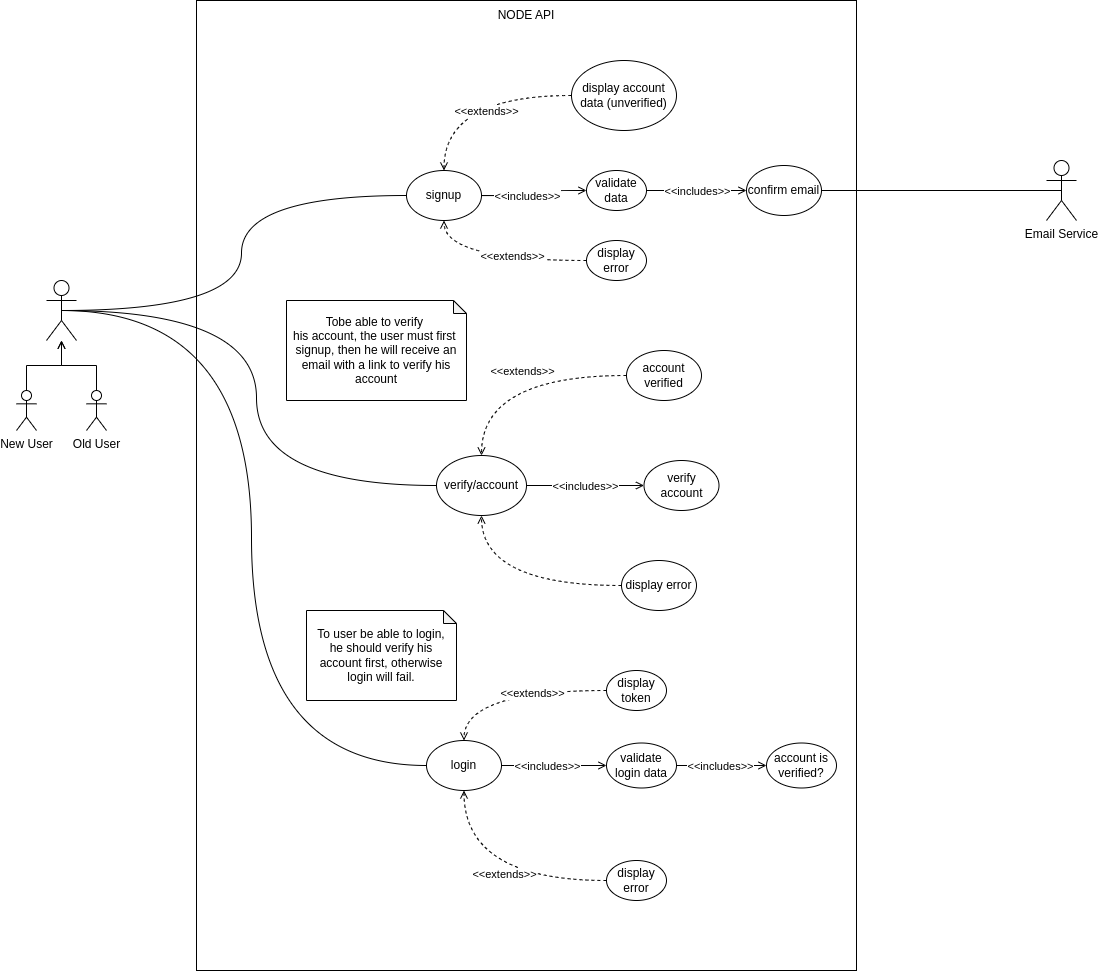

The diagram above was exported from draw.io. Its source (the exported page's mxGraphModel, read from the mxfile embedded in the PNG):
<mxGraphModel dx="1434" dy="781" grid="1" gridSize="10" guides="1" tooltips="1" connect="1" arrows="1" fold="1" page="1" pageScale="1" pageWidth="850" pageHeight="1100" math="0" shadow="0">
  <root>
    <mxCell id="0" />
    <mxCell id="1" parent="0" />
    <mxCell id="s0QtwD_j4Ik0lY6Wr4WI-43" value="" style="rounded=0;whiteSpace=wrap;html=1;fillColor=none;" parent="1" vertex="1">
      <mxGeometry x="200" y="110" width="660" height="970" as="geometry" />
    </mxCell>
    <mxCell id="s0QtwD_j4Ik0lY6Wr4WI-6" style="edgeStyle=orthogonalEdgeStyle;orthogonalLoop=1;jettySize=auto;html=1;exitX=0.5;exitY=0.5;exitDx=0;exitDy=0;exitPerimeter=0;entryX=0;entryY=0.5;entryDx=0;entryDy=0;curved=1;endArrow=none;endFill=0;" parent="1" source="s0QtwD_j4Ik0lY6Wr4WI-1" target="s0QtwD_j4Ik0lY6Wr4WI-4" edge="1">
      <mxGeometry relative="1" as="geometry" />
    </mxCell>
    <mxCell id="s0QtwD_j4Ik0lY6Wr4WI-7" style="edgeStyle=orthogonalEdgeStyle;orthogonalLoop=1;jettySize=auto;html=1;exitX=0.5;exitY=0.5;exitDx=0;exitDy=0;exitPerimeter=0;entryX=0;entryY=0.5;entryDx=0;entryDy=0;curved=1;endArrow=none;endFill=0;" parent="1" source="s0QtwD_j4Ik0lY6Wr4WI-1" target="s0QtwD_j4Ik0lY6Wr4WI-3" edge="1">
      <mxGeometry relative="1" as="geometry" />
    </mxCell>
    <mxCell id="AEMXCCEvDtGOl4y3FAUZ-6" style="edgeStyle=orthogonalEdgeStyle;orthogonalLoop=1;jettySize=auto;html=1;exitX=0.5;exitY=0.5;exitDx=0;exitDy=0;exitPerimeter=0;entryX=0;entryY=0.5;entryDx=0;entryDy=0;curved=1;endArrow=none;endFill=0;" edge="1" parent="1" source="s0QtwD_j4Ik0lY6Wr4WI-1" target="AEMXCCEvDtGOl4y3FAUZ-4">
      <mxGeometry relative="1" as="geometry" />
    </mxCell>
    <mxCell id="s0QtwD_j4Ik0lY6Wr4WI-1" value="" style="shape=umlActor;verticalLabelPosition=bottom;verticalAlign=top;html=1;outlineConnect=0;" parent="1" vertex="1">
      <mxGeometry x="50" y="390" width="30" height="60" as="geometry" />
    </mxCell>
    <mxCell id="s0QtwD_j4Ik0lY6Wr4WI-14" style="edgeStyle=orthogonalEdgeStyle;orthogonalLoop=1;jettySize=auto;html=1;exitX=1;exitY=0.5;exitDx=0;exitDy=0;entryX=0;entryY=0.5;entryDx=0;entryDy=0;curved=1;endArrow=open;endFill=0;" parent="1" source="s0QtwD_j4Ik0lY6Wr4WI-3" target="s0QtwD_j4Ik0lY6Wr4WI-9" edge="1">
      <mxGeometry relative="1" as="geometry" />
    </mxCell>
    <mxCell id="s0QtwD_j4Ik0lY6Wr4WI-19" value="&amp;lt;&amp;lt;includes&amp;gt;&amp;gt;" style="edgeLabel;html=1;align=center;verticalAlign=middle;resizable=0;points=[];" parent="s0QtwD_j4Ik0lY6Wr4WI-14" vertex="1" connectable="0">
      <mxGeometry x="0.15" y="-4" relative="1" as="geometry">
        <mxPoint x="-13" y="1" as="offset" />
      </mxGeometry>
    </mxCell>
    <mxCell id="s0QtwD_j4Ik0lY6Wr4WI-21" style="edgeStyle=orthogonalEdgeStyle;orthogonalLoop=1;jettySize=auto;html=1;exitX=1;exitY=0.5;exitDx=0;exitDy=0;entryX=0;entryY=0.5;entryDx=0;entryDy=0;dashed=1;endArrow=none;endFill=0;curved=1;strokeColor=none;startArrow=classic;startFill=1;" parent="1" source="s0QtwD_j4Ik0lY6Wr4WI-3" target="s0QtwD_j4Ik0lY6Wr4WI-20" edge="1">
      <mxGeometry relative="1" as="geometry" />
    </mxCell>
    <mxCell id="s0QtwD_j4Ik0lY6Wr4WI-3" value="signup" style="ellipse;whiteSpace=wrap;html=1;" parent="1" vertex="1">
      <mxGeometry x="410" y="280" width="75" height="50" as="geometry" />
    </mxCell>
    <mxCell id="s0QtwD_j4Ik0lY6Wr4WI-32" style="edgeStyle=orthogonalEdgeStyle;orthogonalLoop=1;jettySize=auto;html=1;exitX=1;exitY=0.5;exitDx=0;exitDy=0;entryX=0;entryY=0.5;entryDx=0;entryDy=0;curved=1;endArrow=open;endFill=0;" parent="1" source="s0QtwD_j4Ik0lY6Wr4WI-4" target="s0QtwD_j4Ik0lY6Wr4WI-27" edge="1">
      <mxGeometry relative="1" as="geometry" />
    </mxCell>
    <mxCell id="s0QtwD_j4Ik0lY6Wr4WI-36" value="&amp;lt;&amp;lt;includes&amp;gt;&amp;gt;" style="edgeLabel;html=1;align=center;verticalAlign=middle;resizable=0;points=[];" parent="s0QtwD_j4Ik0lY6Wr4WI-32" vertex="1" connectable="0">
      <mxGeometry x="-0.2632" y="-3" relative="1" as="geometry">
        <mxPoint x="6" y="-3" as="offset" />
      </mxGeometry>
    </mxCell>
    <mxCell id="s0QtwD_j4Ik0lY6Wr4WI-4" value="login" style="ellipse;whiteSpace=wrap;html=1;" parent="1" vertex="1">
      <mxGeometry x="430" y="850" width="75" height="50" as="geometry" />
    </mxCell>
    <mxCell id="s0QtwD_j4Ik0lY6Wr4WI-47" style="edgeStyle=orthogonalEdgeStyle;orthogonalLoop=1;jettySize=auto;html=1;exitX=1;exitY=0.5;exitDx=0;exitDy=0;curved=1;endArrow=open;endFill=0;" parent="1" source="s0QtwD_j4Ik0lY6Wr4WI-9" target="s0QtwD_j4Ik0lY6Wr4WI-46" edge="1">
      <mxGeometry relative="1" as="geometry" />
    </mxCell>
    <mxCell id="s0QtwD_j4Ik0lY6Wr4WI-48" value="&amp;lt;&amp;lt;includes&amp;gt;&amp;gt;" style="edgeLabel;html=1;align=center;verticalAlign=middle;resizable=0;points=[];" parent="s0QtwD_j4Ik0lY6Wr4WI-47" vertex="1" connectable="0">
      <mxGeometry x="-0.2889" relative="1" as="geometry">
        <mxPoint x="14" as="offset" />
      </mxGeometry>
    </mxCell>
    <mxCell id="s0QtwD_j4Ik0lY6Wr4WI-9" value="validate data" style="ellipse;whiteSpace=wrap;html=1;" parent="1" vertex="1">
      <mxGeometry x="590" y="280" width="60" height="40" as="geometry" />
    </mxCell>
    <mxCell id="s0QtwD_j4Ik0lY6Wr4WI-23" style="edgeStyle=orthogonalEdgeStyle;orthogonalLoop=1;jettySize=auto;html=1;exitX=0;exitY=0.5;exitDx=0;exitDy=0;entryX=0.5;entryY=1;entryDx=0;entryDy=0;curved=1;endArrow=open;endFill=0;dashed=1;" parent="1" source="s0QtwD_j4Ik0lY6Wr4WI-20" target="s0QtwD_j4Ik0lY6Wr4WI-3" edge="1">
      <mxGeometry relative="1" as="geometry" />
    </mxCell>
    <mxCell id="s0QtwD_j4Ik0lY6Wr4WI-24" value="&amp;lt;&amp;lt;extends&amp;gt;&amp;gt;" style="edgeLabel;html=1;align=center;verticalAlign=middle;resizable=0;points=[];" parent="s0QtwD_j4Ik0lY6Wr4WI-23" vertex="1" connectable="0">
      <mxGeometry x="0.0319" y="-5" relative="1" as="geometry">
        <mxPoint x="19" as="offset" />
      </mxGeometry>
    </mxCell>
    <mxCell id="s0QtwD_j4Ik0lY6Wr4WI-20" value="display error" style="ellipse;whiteSpace=wrap;html=1;" parent="1" vertex="1">
      <mxGeometry x="590" y="350" width="60" height="40" as="geometry" />
    </mxCell>
    <mxCell id="AEMXCCEvDtGOl4y3FAUZ-17" style="edgeStyle=orthogonalEdgeStyle;rounded=0;orthogonalLoop=1;jettySize=auto;html=1;endArrow=open;endFill=0;" edge="1" parent="1" source="s0QtwD_j4Ik0lY6Wr4WI-27" target="AEMXCCEvDtGOl4y3FAUZ-16">
      <mxGeometry relative="1" as="geometry" />
    </mxCell>
    <mxCell id="AEMXCCEvDtGOl4y3FAUZ-18" value="&amp;lt;&amp;lt;includes&amp;gt;&amp;gt;" style="edgeLabel;html=1;align=center;verticalAlign=middle;resizable=0;points=[];" vertex="1" connectable="0" parent="AEMXCCEvDtGOl4y3FAUZ-17">
      <mxGeometry x="-0.2444" y="3" relative="1" as="geometry">
        <mxPoint x="9" y="3" as="offset" />
      </mxGeometry>
    </mxCell>
    <mxCell id="s0QtwD_j4Ik0lY6Wr4WI-27" value="&lt;div&gt;validate login data&lt;br&gt;&lt;/div&gt;" style="ellipse;whiteSpace=wrap;html=1;" parent="1" vertex="1">
      <mxGeometry x="610" y="852.5" width="70" height="45" as="geometry" />
    </mxCell>
    <mxCell id="s0QtwD_j4Ik0lY6Wr4WI-33" style="edgeStyle=orthogonalEdgeStyle;orthogonalLoop=1;jettySize=auto;html=1;exitX=0;exitY=0.5;exitDx=0;exitDy=0;entryX=0.5;entryY=1;entryDx=0;entryDy=0;curved=1;dashed=1;endArrow=open;endFill=0;" parent="1" source="s0QtwD_j4Ik0lY6Wr4WI-28" target="s0QtwD_j4Ik0lY6Wr4WI-4" edge="1">
      <mxGeometry relative="1" as="geometry" />
    </mxCell>
    <mxCell id="s0QtwD_j4Ik0lY6Wr4WI-37" value="&amp;lt;&amp;lt;extends&amp;gt;&amp;gt;" style="edgeLabel;html=1;align=center;verticalAlign=middle;resizable=0;points=[];" parent="s0QtwD_j4Ik0lY6Wr4WI-33" vertex="1" connectable="0">
      <mxGeometry x="-0.1169" y="-7" relative="1" as="geometry">
        <mxPoint as="offset" />
      </mxGeometry>
    </mxCell>
    <mxCell id="s0QtwD_j4Ik0lY6Wr4WI-28" value="display error" style="ellipse;whiteSpace=wrap;html=1;" parent="1" vertex="1">
      <mxGeometry x="610" y="970" width="60" height="40" as="geometry" />
    </mxCell>
    <mxCell id="s0QtwD_j4Ik0lY6Wr4WI-35" style="edgeStyle=orthogonalEdgeStyle;orthogonalLoop=1;jettySize=auto;html=1;exitX=0;exitY=0.5;exitDx=0;exitDy=0;entryX=0.5;entryY=0;entryDx=0;entryDy=0;curved=1;dashed=1;endArrow=open;endFill=0;" parent="1" source="s0QtwD_j4Ik0lY6Wr4WI-34" target="s0QtwD_j4Ik0lY6Wr4WI-4" edge="1">
      <mxGeometry relative="1" as="geometry" />
    </mxCell>
    <mxCell id="s0QtwD_j4Ik0lY6Wr4WI-38" value="&amp;lt;&amp;lt;extends&amp;gt;&amp;gt;" style="edgeLabel;html=1;align=center;verticalAlign=middle;resizable=0;points=[];" parent="s0QtwD_j4Ik0lY6Wr4WI-35" vertex="1" connectable="0">
      <mxGeometry x="-0.3974" y="2" relative="1" as="geometry">
        <mxPoint x="-17" as="offset" />
      </mxGeometry>
    </mxCell>
    <mxCell id="s0QtwD_j4Ik0lY6Wr4WI-34" value="display token" style="ellipse;whiteSpace=wrap;html=1;" parent="1" vertex="1">
      <mxGeometry x="610" y="780" width="60" height="40" as="geometry" />
    </mxCell>
    <mxCell id="s0QtwD_j4Ik0lY6Wr4WI-44" value="NODE API" style="text;html=1;strokeColor=none;fillColor=none;align=center;verticalAlign=middle;whiteSpace=wrap;rounded=0;" parent="1" vertex="1">
      <mxGeometry x="500" y="110" width="60" height="30" as="geometry" />
    </mxCell>
    <mxCell id="s0QtwD_j4Ik0lY6Wr4WI-45" value="Email Service" style="shape=umlActor;verticalLabelPosition=bottom;verticalAlign=top;html=1;outlineConnect=0;" parent="1" vertex="1">
      <mxGeometry x="1050" y="270" width="30" height="60" as="geometry" />
    </mxCell>
    <mxCell id="s0QtwD_j4Ik0lY6Wr4WI-53" style="edgeStyle=orthogonalEdgeStyle;orthogonalLoop=1;jettySize=auto;html=1;exitX=1;exitY=0.5;exitDx=0;exitDy=0;entryX=0.5;entryY=0.5;entryDx=0;entryDy=0;entryPerimeter=0;curved=1;endArrow=none;endFill=0;" parent="1" source="s0QtwD_j4Ik0lY6Wr4WI-46" target="s0QtwD_j4Ik0lY6Wr4WI-45" edge="1">
      <mxGeometry relative="1" as="geometry" />
    </mxCell>
    <mxCell id="s0QtwD_j4Ik0lY6Wr4WI-46" value="confirm email" style="ellipse;whiteSpace=wrap;html=1;" parent="1" vertex="1">
      <mxGeometry x="750" y="275" width="75" height="50" as="geometry" />
    </mxCell>
    <mxCell id="s0QtwD_j4Ik0lY6Wr4WI-59" style="edgeStyle=orthogonalEdgeStyle;rounded=0;orthogonalLoop=1;jettySize=auto;html=1;exitX=0.5;exitY=0;exitDx=0;exitDy=0;exitPerimeter=0;endArrow=open;endFill=0;" parent="1" source="s0QtwD_j4Ik0lY6Wr4WI-54" target="s0QtwD_j4Ik0lY6Wr4WI-1" edge="1">
      <mxGeometry relative="1" as="geometry" />
    </mxCell>
    <mxCell id="s0QtwD_j4Ik0lY6Wr4WI-54" value="New User" style="shape=umlActor;verticalLabelPosition=bottom;verticalAlign=top;html=1;outlineConnect=0;" parent="1" vertex="1">
      <mxGeometry x="20" y="500" width="20" height="40" as="geometry" />
    </mxCell>
    <mxCell id="s0QtwD_j4Ik0lY6Wr4WI-60" style="edgeStyle=orthogonalEdgeStyle;rounded=0;orthogonalLoop=1;jettySize=auto;html=1;exitX=0.5;exitY=0;exitDx=0;exitDy=0;exitPerimeter=0;endArrow=open;endFill=0;" parent="1" source="s0QtwD_j4Ik0lY6Wr4WI-56" target="s0QtwD_j4Ik0lY6Wr4WI-1" edge="1">
      <mxGeometry relative="1" as="geometry" />
    </mxCell>
    <mxCell id="s0QtwD_j4Ik0lY6Wr4WI-56" value="Old User" style="shape=umlActor;verticalLabelPosition=bottom;verticalAlign=top;html=1;outlineConnect=0;" parent="1" vertex="1">
      <mxGeometry x="90" y="500" width="20" height="40" as="geometry" />
    </mxCell>
    <mxCell id="AEMXCCEvDtGOl4y3FAUZ-2" style="edgeStyle=orthogonalEdgeStyle;orthogonalLoop=1;jettySize=auto;html=1;entryX=0.5;entryY=0;entryDx=0;entryDy=0;curved=1;dashed=1;endArrow=open;endFill=0;" edge="1" parent="1" source="AEMXCCEvDtGOl4y3FAUZ-1" target="s0QtwD_j4Ik0lY6Wr4WI-3">
      <mxGeometry relative="1" as="geometry" />
    </mxCell>
    <mxCell id="AEMXCCEvDtGOl4y3FAUZ-3" value="&amp;lt;&amp;lt;extends&amp;gt;&amp;gt;" style="edgeLabel;html=1;align=center;verticalAlign=middle;resizable=0;points=[];" vertex="1" connectable="0" parent="AEMXCCEvDtGOl4y3FAUZ-2">
      <mxGeometry x="-0.1506" y="15" relative="1" as="geometry">
        <mxPoint as="offset" />
      </mxGeometry>
    </mxCell>
    <mxCell id="AEMXCCEvDtGOl4y3FAUZ-1" value="display account data (unverified)" style="ellipse;whiteSpace=wrap;html=1;" vertex="1" parent="1">
      <mxGeometry x="575" y="170" width="105" height="70" as="geometry" />
    </mxCell>
    <mxCell id="AEMXCCEvDtGOl4y3FAUZ-7" style="edgeStyle=orthogonalEdgeStyle;rounded=0;orthogonalLoop=1;jettySize=auto;html=1;endArrow=open;endFill=0;" edge="1" parent="1" source="AEMXCCEvDtGOl4y3FAUZ-4" target="AEMXCCEvDtGOl4y3FAUZ-5">
      <mxGeometry relative="1" as="geometry" />
    </mxCell>
    <mxCell id="AEMXCCEvDtGOl4y3FAUZ-8" value="&amp;lt;&amp;lt;includes&amp;gt;&amp;gt;" style="edgeLabel;html=1;align=center;verticalAlign=middle;resizable=0;points=[];" vertex="1" connectable="0" parent="AEMXCCEvDtGOl4y3FAUZ-7">
      <mxGeometry x="-0.2085" relative="1" as="geometry">
        <mxPoint x="11" as="offset" />
      </mxGeometry>
    </mxCell>
    <mxCell id="AEMXCCEvDtGOl4y3FAUZ-4" value="verify/account" style="ellipse;whiteSpace=wrap;html=1;" vertex="1" parent="1">
      <mxGeometry x="440" y="565" width="90" height="60" as="geometry" />
    </mxCell>
    <mxCell id="AEMXCCEvDtGOl4y3FAUZ-5" value="verify account" style="ellipse;whiteSpace=wrap;html=1;" vertex="1" parent="1">
      <mxGeometry x="647.5" y="570" width="75" height="50" as="geometry" />
    </mxCell>
    <mxCell id="AEMXCCEvDtGOl4y3FAUZ-10" style="edgeStyle=orthogonalEdgeStyle;orthogonalLoop=1;jettySize=auto;html=1;dashed=1;curved=1;endArrow=open;endFill=0;" edge="1" parent="1" source="AEMXCCEvDtGOl4y3FAUZ-9" target="AEMXCCEvDtGOl4y3FAUZ-4">
      <mxGeometry relative="1" as="geometry" />
    </mxCell>
    <mxCell id="AEMXCCEvDtGOl4y3FAUZ-12" value="&amp;lt;&amp;lt;extends&amp;gt;&amp;gt;" style="edgeLabel;html=1;align=center;verticalAlign=middle;resizable=0;points=[];" vertex="1" connectable="0" parent="AEMXCCEvDtGOl4y3FAUZ-10">
      <mxGeometry x="-0.0602" y="-5" relative="1" as="geometry">
        <mxPoint x="1" as="offset" />
      </mxGeometry>
    </mxCell>
    <mxCell id="AEMXCCEvDtGOl4y3FAUZ-9" value="account verified" style="ellipse;whiteSpace=wrap;html=1;" vertex="1" parent="1">
      <mxGeometry x="630" y="460" width="75" height="50" as="geometry" />
    </mxCell>
    <mxCell id="AEMXCCEvDtGOl4y3FAUZ-13" style="edgeStyle=orthogonalEdgeStyle;orthogonalLoop=1;jettySize=auto;html=1;dashed=1;curved=1;endArrow=open;endFill=0;" edge="1" parent="1" source="AEMXCCEvDtGOl4y3FAUZ-11" target="AEMXCCEvDtGOl4y3FAUZ-4">
      <mxGeometry relative="1" as="geometry" />
    </mxCell>
    <mxCell id="AEMXCCEvDtGOl4y3FAUZ-11" value="display error" style="ellipse;whiteSpace=wrap;html=1;" vertex="1" parent="1">
      <mxGeometry x="625" y="670" width="75" height="50" as="geometry" />
    </mxCell>
    <mxCell id="AEMXCCEvDtGOl4y3FAUZ-14" value="Tobe able to verify&amp;nbsp;&lt;br&gt;his account, the user must first&amp;nbsp;&lt;br&gt;signup, then he will receive an email with a link to verify his account" style="shape=note;whiteSpace=wrap;html=1;backgroundOutline=1;darkOpacity=0.05;size=13;" vertex="1" parent="1">
      <mxGeometry x="290" y="410" width="180" height="100" as="geometry" />
    </mxCell>
    <mxCell id="AEMXCCEvDtGOl4y3FAUZ-15" value="To user be able to login,&lt;br&gt;he should verify his account first, otherwise login will fail." style="shape=note;whiteSpace=wrap;html=1;backgroundOutline=1;darkOpacity=0.05;size=13;" vertex="1" parent="1">
      <mxGeometry x="310" y="720" width="150" height="90" as="geometry" />
    </mxCell>
    <mxCell id="AEMXCCEvDtGOl4y3FAUZ-16" value="&lt;div&gt;account is verified?&lt;/div&gt;" style="ellipse;whiteSpace=wrap;html=1;" vertex="1" parent="1">
      <mxGeometry x="770" y="852.5" width="70" height="45" as="geometry" />
    </mxCell>
  </root>
</mxGraphModel>